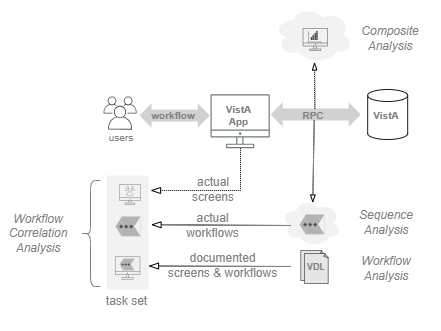

The diagram above was exported from draw.io. Its source (the exported page's mxGraphModel, read from the mxfile embedded in the PNG):
<mxGraphModel dx="343" dy="685" grid="1" gridSize="10" guides="1" tooltips="1" connect="1" arrows="1" fold="1" page="1" pageScale="1" pageWidth="1100" pageHeight="1100" math="0" shadow="0">
  <root>
    <mxCell id="0" />
    <mxCell id="1" parent="0" />
    <mxCell id="33" value="" style="rounded=1;whiteSpace=wrap;html=1;strokeColor=none;" parent="1" vertex="1">
      <mxGeometry x="90" y="170" width="440" height="330" as="geometry" />
    </mxCell>
    <mxCell id="164" value="" style="ellipse;shape=cloud;whiteSpace=wrap;html=1;shadow=0;sketch=0;fillStyle=solid;strokeColor=none;strokeWidth=0.4;fontSize=10;fillColor=#F2F2F2;gradientColor=none;" parent="1" vertex="1">
      <mxGeometry x="371" y="368" width="60" height="48" as="geometry" />
    </mxCell>
    <mxCell id="73" value="" style="rounded=0;whiteSpace=wrap;html=1;fillColor=#F2F2F2;strokeWidth=0.4;strokeColor=none;" parent="1" vertex="1">
      <mxGeometry x="196.45" y="345" width="41.55" height="114" as="geometry" />
    </mxCell>
    <mxCell id="34" value="" style="ellipse;shape=cloud;whiteSpace=wrap;html=1;shadow=0;sketch=0;fillStyle=solid;strokeColor=none;strokeWidth=0.4;fontSize=10;fillColor=#F2F2F2;gradientColor=none;" parent="1" vertex="1">
      <mxGeometry x="363.21999999999997" y="175.5" width="79" height="57" as="geometry" />
    </mxCell>
    <mxCell id="37" value="" style="outlineConnect=0;gradientColor=none;fontColor=#545B64;strokeColor=none;fillColor=#70797D;dashed=0;verticalLabelPosition=bottom;verticalAlign=top;align=center;html=1;fontSize=12;fontStyle=0;aspect=fixed;shape=mxgraph.aws4.illustration_desktop;pointerEvents=1;shadow=0;fillStyle=solid;" parent="1" vertex="1">
      <mxGeometry x="300" y="263.82" width="59.27" height="53.93" as="geometry" />
    </mxCell>
    <mxCell id="38" value="" style="html=1;shadow=0;dashed=0;align=center;verticalAlign=middle;shape=mxgraph.arrows2.twoWayArrow;dy=0.51;dx=12.03;fillColor=#D1D1D1;strokeWidth=0.5;strokeColor=none;" parent="1" vertex="1">
      <mxGeometry x="360.27" y="271.75" width="90" height="24.5" as="geometry" />
    </mxCell>
    <mxCell id="39" value="&lt;font color=&quot;#808080&quot;&gt;RPC&lt;/font&gt;" style="text;strokeColor=none;align=center;fillColor=none;html=1;verticalAlign=middle;whiteSpace=wrap;rounded=0;fontSize=10;fontStyle=1" parent="1" vertex="1">
      <mxGeometry x="372.49999999999994" y="279.88" width="60" height="10" as="geometry" />
    </mxCell>
    <mxCell id="41" value="VistA&lt;br&gt;App" style="text;strokeColor=none;align=center;fillColor=none;html=1;verticalAlign=middle;whiteSpace=wrap;rounded=0;fontSize=10;fontStyle=1;fontColor=#808080;" parent="1" vertex="1">
      <mxGeometry x="302" y="269.94" width="53.45" height="29.88" as="geometry" />
    </mxCell>
    <mxCell id="43" value="" style="shape=cylinder3;whiteSpace=wrap;html=1;boundedLbl=1;backgroundOutline=1;size=5.999999999999943;strokeColor=#191919;strokeWidth=1;fillColor=#FFFFFF;gradientColor=none;" parent="1" vertex="1">
      <mxGeometry x="457.17" y="259" width="40" height="50" as="geometry" />
    </mxCell>
    <mxCell id="44" value="VistA" style="text;strokeColor=none;align=center;fillColor=none;html=1;verticalAlign=middle;whiteSpace=wrap;rounded=0;fontSize=10;fontStyle=1;fontColor=#808080;" parent="1" vertex="1">
      <mxGeometry x="459.17" y="269.88" width="33.83" height="30" as="geometry" />
    </mxCell>
    <mxCell id="45" value="&lt;i&gt;Composite&lt;br&gt;Analysis&lt;br&gt;&lt;/i&gt;" style="text;strokeColor=none;align=center;fillColor=none;html=1;verticalAlign=middle;whiteSpace=wrap;rounded=0;fontColor=#808080;" parent="1" vertex="1">
      <mxGeometry x="444.85" y="192.5" width="70.15" height="30" as="geometry" />
    </mxCell>
    <mxCell id="46" value="&lt;i&gt;Workflow&lt;br&gt;Analysis&lt;/i&gt;" style="text;strokeColor=none;align=center;fillColor=none;html=1;verticalAlign=middle;whiteSpace=wrap;rounded=0;fontColor=#808080;" parent="1" vertex="1">
      <mxGeometry x="446.0800000000001" y="423" width="60" height="30" as="geometry" />
    </mxCell>
    <mxCell id="47" value="" style="endArrow=blockThin;html=1;fontSize=10;dashed=1;dashPattern=1 1;endFill=0;startArrow=none;" parent="1" edge="1">
      <mxGeometry width="50" height="50" relative="1" as="geometry">
        <mxPoint x="404.34000000000003" y="278.25" as="sourcePoint" />
        <mxPoint x="404.05999999999995" y="231.5" as="targetPoint" />
      </mxGeometry>
    </mxCell>
    <mxCell id="48" value="" style="endArrow=blockThin;html=1;fontSize=10;dashed=1;dashPattern=1 1;endFill=0;exitX=0.5;exitY=1;exitDx=0;exitDy=0;entryX=0.521;entryY=0.093;entryDx=0;entryDy=0;entryPerimeter=0;" parent="1" target="164" edge="1">
      <mxGeometry width="50" height="50" relative="1" as="geometry">
        <mxPoint x="403.72" y="289.88" as="sourcePoint" />
        <mxPoint x="403" y="370" as="targetPoint" />
      </mxGeometry>
    </mxCell>
    <mxCell id="51" value="&lt;i&gt;Workflow&lt;br&gt;Correlation&lt;br&gt;Analysis&lt;/i&gt;" style="text;strokeColor=none;align=center;fillColor=none;html=1;verticalAlign=middle;whiteSpace=wrap;rounded=0;fontColor=#808080;" parent="1" vertex="1">
      <mxGeometry x="97.99999999999994" y="388" width="60" height="30" as="geometry" />
    </mxCell>
    <mxCell id="56" value="&lt;i&gt;Sequence&lt;br&gt;Analysis&lt;/i&gt;" style="text;strokeColor=none;align=center;fillColor=none;html=1;verticalAlign=middle;whiteSpace=wrap;rounded=0;fontColor=#808080;" parent="1" vertex="1">
      <mxGeometry x="446.0800000000001" y="377" width="60" height="30" as="geometry" />
    </mxCell>
    <mxCell id="57" value="" style="edgeStyle=elbowEdgeStyle;elbow=vertical;endArrow=blockThin;html=1;curved=0;rounded=0;endSize=8;startSize=8;dashed=1;dashPattern=1 1;fontSize=10;endFill=0;startArrow=none;startFill=0;" parent="1" source="37" edge="1">
      <mxGeometry width="50" height="50" relative="1" as="geometry">
        <mxPoint x="315.3" y="316.75" as="sourcePoint" />
        <mxPoint x="240" y="360" as="targetPoint" />
        <Array as="points">
          <mxPoint x="330" y="360" />
          <mxPoint x="340" y="360" />
        </Array>
      </mxGeometry>
    </mxCell>
    <mxCell id="58" value="actual&lt;br&gt;screens" style="text;strokeColor=none;align=center;fillColor=none;html=1;verticalAlign=middle;whiteSpace=wrap;rounded=0;fontColor=#808080;" parent="1" vertex="1">
      <mxGeometry x="283" y="348" width="40" height="21" as="geometry" />
    </mxCell>
    <mxCell id="59" value="documented &lt;br&gt;screens &amp;amp; workflows" style="text;strokeColor=none;align=center;fillColor=none;html=1;verticalAlign=middle;whiteSpace=wrap;rounded=0;fontColor=#808080;" parent="1" vertex="1">
      <mxGeometry x="255" y="427" width="115" height="16" as="geometry" />
    </mxCell>
    <mxCell id="63" value="task set" style="text;strokeColor=none;align=center;fillColor=none;html=1;verticalAlign=middle;whiteSpace=wrap;rounded=0;fontColor=#808080;" parent="1" vertex="1">
      <mxGeometry x="184.57999999999998" y="456" width="63.34" height="30" as="geometry" />
    </mxCell>
    <mxCell id="105" value="" style="outlineConnect=0;gradientColor=none;fontColor=#545B64;strokeColor=none;fillColor=#70797D;dashed=0;verticalLabelPosition=bottom;verticalAlign=top;align=center;html=1;fontSize=12;fontStyle=0;aspect=fixed;shape=mxgraph.aws4.illustration_desktop;pointerEvents=1;shadow=0;fillStyle=solid;" parent="1" vertex="1">
      <mxGeometry x="204.44" y="426" width="25.28" height="23" as="geometry" />
    </mxCell>
    <mxCell id="127" value="" style="whiteSpace=wrap;html=1;shape=mxgraph.basic.document;strokeColor=default;strokeWidth=0.5;fontSize=10;fillColor=#E6E6E6;gradientColor=none;shadow=0;" parent="1" vertex="1">
      <mxGeometry x="390.27" y="420" width="24" height="30" as="geometry" />
    </mxCell>
    <mxCell id="128" value="" style="whiteSpace=wrap;html=1;shape=mxgraph.basic.document;strokeColor=default;strokeWidth=0.5;fontSize=10;fillColor=#E6E6E6;gradientColor=none;shadow=0;" parent="1" vertex="1">
      <mxGeometry x="393.96999999999997" y="423" width="24" height="30" as="geometry" />
    </mxCell>
    <mxCell id="81" value="&lt;font style=&quot;font-size: 9px;&quot;&gt;&lt;b style=&quot;font-size: 9px;&quot;&gt;VDL&lt;/b&gt;&lt;/font&gt;" style="text;strokeColor=none;align=center;fillColor=none;html=1;verticalAlign=middle;whiteSpace=wrap;rounded=0;fontSize=9;fontColor=#808080;" parent="1" vertex="1">
      <mxGeometry x="394.97" y="428.97" width="22" height="15.5" as="geometry" />
    </mxCell>
    <mxCell id="61" value="actual &lt;br&gt;workflows" style="text;strokeColor=none;align=center;fillColor=none;html=1;verticalAlign=middle;whiteSpace=wrap;rounded=0;fontColor=#808080;" parent="1" vertex="1">
      <mxGeometry x="282.09" y="384" width="40.91" height="21" as="geometry" />
    </mxCell>
    <mxCell id="131" value="" style="edgeStyle=elbowEdgeStyle;elbow=vertical;endArrow=blockThin;html=1;curved=0;rounded=0;endSize=8;startSize=8;dashed=1;dashPattern=1 1;fontSize=10;endFill=0;startArrow=none;startFill=0;" parent="1" edge="1">
      <mxGeometry width="50" height="50" relative="1" as="geometry">
        <mxPoint x="380" y="436" as="sourcePoint" />
        <mxPoint x="238" y="436" as="targetPoint" />
        <Array as="points">
          <mxPoint x="253.93" y="435.5" />
        </Array>
      </mxGeometry>
    </mxCell>
    <mxCell id="132" value="" style="edgeStyle=elbowEdgeStyle;elbow=vertical;endArrow=blockThin;html=1;curved=0;rounded=0;endSize=8;startSize=8;dashed=1;dashPattern=1 1;fontSize=10;endFill=0;startArrow=none;startFill=0;" parent="1" edge="1">
      <mxGeometry width="50" height="50" relative="1" as="geometry">
        <mxPoint x="380" y="395" as="sourcePoint" />
        <mxPoint x="240.5" y="394.75" as="targetPoint" />
        <Array as="points">
          <mxPoint x="256.43" y="394.25" />
        </Array>
      </mxGeometry>
    </mxCell>
    <mxCell id="158" value="" style="outlineConnect=0;gradientColor=none;fontColor=#545B64;strokeColor=none;fillColor=#70797D;dashed=0;verticalLabelPosition=bottom;verticalAlign=top;align=center;html=1;fontSize=12;fontStyle=0;aspect=fixed;shape=mxgraph.aws4.illustration_desktop;pointerEvents=1;shadow=0;fillStyle=solid;" parent="1" vertex="1">
      <mxGeometry x="208.51" y="354" width="21.98" height="20" as="geometry" />
    </mxCell>
    <mxCell id="160" value="" style="html=1;shadow=0;dashed=0;align=center;verticalAlign=middle;shape=mxgraph.arrows2.twoWayArrow;dy=0.51;dx=12.03;fillColor=#D1D1D1;strokeWidth=0.5;strokeColor=none;" parent="1" vertex="1">
      <mxGeometry x="229" y="272.63" width="70.27" height="24.5" as="geometry" />
    </mxCell>
    <mxCell id="163" value="" style="shape=curlyBracket;whiteSpace=wrap;html=1;rounded=1;flipH=1;labelPosition=right;verticalLabelPosition=middle;align=left;verticalAlign=middle;rotation=-180;strokeColor=#808080;" parent="1" vertex="1">
      <mxGeometry x="170" y="350" width="20" height="106" as="geometry" />
    </mxCell>
    <mxCell id="165" value="" style="group" parent="1" vertex="1" connectable="0">
      <mxGeometry x="389" y="384" width="25" height="20" as="geometry" />
    </mxCell>
    <mxCell id="107" value="" style="triangle;whiteSpace=wrap;html=1;shadow=0;strokeColor=none;fillColor=#B3B3B3;rotation=-180;strokeWidth=0.5;container=0;" parent="165" vertex="1">
      <mxGeometry y="0.17184401850624909" width="6.25" height="19.828155981493726" as="geometry" />
    </mxCell>
    <mxCell id="110" value="" style="rounded=0;whiteSpace=wrap;html=1;shadow=0;strokeColor=none;strokeWidth=0.5;fillColor=#B3B3B3;container=0;" parent="165" vertex="1">
      <mxGeometry x="6.25" width="18.75" height="19.828155981493726" as="geometry" />
    </mxCell>
    <mxCell id="111" value="" style="triangle;whiteSpace=wrap;html=1;shadow=0;rotation=-180;strokeWidth=0.5;strokeColor=none;container=0;fillColor=#F2F2F2;" parent="165" vertex="1">
      <mxGeometry x="18.75" width="6.25" height="19.828155981493726" as="geometry" />
    </mxCell>
    <mxCell id="113" value="" style="rhombus;whiteSpace=wrap;html=1;shadow=0;strokeColor=none;strokeWidth=0.5;fillColor=#4D4D4D;container=0;" parent="165" vertex="1">
      <mxGeometry x="3.75" y="8.103106411103738" width="3.75" height="3.9656311962987454" as="geometry" />
    </mxCell>
    <mxCell id="114" value="" style="rhombus;whiteSpace=wrap;html=1;shadow=0;strokeColor=none;strokeWidth=0.5;fillColor=#4D4D4D;container=0;" parent="165" vertex="1">
      <mxGeometry x="8.75" y="8.103106411103738" width="3.75" height="3.9656311962987454" as="geometry" />
    </mxCell>
    <mxCell id="115" value="" style="rhombus;whiteSpace=wrap;html=1;shadow=0;strokeColor=none;strokeWidth=0.5;fillColor=#4D4D4D;container=0;" parent="165" vertex="1">
      <mxGeometry x="13.75" y="8.103106411103738" width="3.75" height="3.9656311962987454" as="geometry" />
    </mxCell>
    <mxCell id="174" value="" style="group" parent="1" vertex="1" connectable="0">
      <mxGeometry x="205" y="386" width="25" height="20" as="geometry" />
    </mxCell>
    <mxCell id="175" value="" style="triangle;whiteSpace=wrap;html=1;shadow=0;strokeColor=none;fillColor=#B3B3B3;rotation=-180;strokeWidth=0.5;container=0;" parent="174" vertex="1">
      <mxGeometry y="0.17184401850624909" width="6.25" height="19.828155981493726" as="geometry" />
    </mxCell>
    <mxCell id="176" value="" style="rounded=0;whiteSpace=wrap;html=1;shadow=0;strokeColor=none;strokeWidth=0.5;fillColor=#B3B3B3;container=0;" parent="174" vertex="1">
      <mxGeometry x="6.25" width="18.75" height="19.828155981493726" as="geometry" />
    </mxCell>
    <mxCell id="177" value="" style="triangle;whiteSpace=wrap;html=1;shadow=0;rotation=-180;strokeWidth=0.5;strokeColor=none;container=0;fillColor=#F2F2F2;" parent="174" vertex="1">
      <mxGeometry x="18.75" width="6.25" height="19.828155981493726" as="geometry" />
    </mxCell>
    <mxCell id="178" value="" style="rhombus;whiteSpace=wrap;html=1;shadow=0;strokeColor=none;strokeWidth=0.5;fillColor=#4D4D4D;container=0;" parent="174" vertex="1">
      <mxGeometry x="3.75" y="8.103106411103738" width="3.75" height="3.9656311962987454" as="geometry" />
    </mxCell>
    <mxCell id="179" value="" style="rhombus;whiteSpace=wrap;html=1;shadow=0;strokeColor=none;strokeWidth=0.5;fillColor=#4D4D4D;container=0;" parent="174" vertex="1">
      <mxGeometry x="8.75" y="8.103106411103738" width="3.75" height="3.9656311962987454" as="geometry" />
    </mxCell>
    <mxCell id="180" value="" style="rhombus;whiteSpace=wrap;html=1;shadow=0;strokeColor=none;strokeWidth=0.5;fillColor=#4D4D4D;container=0;" parent="174" vertex="1">
      <mxGeometry x="13.75" y="8.103106411103738" width="3.75" height="3.9656311962987454" as="geometry" />
    </mxCell>
    <mxCell id="181" value="" style="group" parent="1" vertex="1" connectable="0">
      <mxGeometry x="209" y="428" width="15" height="12" as="geometry" />
    </mxCell>
    <mxCell id="182" value="" style="triangle;whiteSpace=wrap;html=1;shadow=0;strokeColor=none;fillColor=#B3B3B3;rotation=-180;strokeWidth=0.5;container=0;" parent="181" vertex="1">
      <mxGeometry y="0.10310641110374946" width="3.75" height="11.896893588896237" as="geometry" />
    </mxCell>
    <mxCell id="183" value="" style="rounded=0;whiteSpace=wrap;html=1;shadow=0;strokeColor=none;strokeWidth=0.5;fillColor=#B3B3B3;container=0;" parent="181" vertex="1">
      <mxGeometry x="3.75" width="11.25" height="11.896893588896237" as="geometry" />
    </mxCell>
    <mxCell id="184" value="" style="triangle;whiteSpace=wrap;html=1;shadow=0;rotation=-180;strokeWidth=0.5;strokeColor=none;container=0;fillColor=#F2F2F2;" parent="181" vertex="1">
      <mxGeometry x="11.25" width="3.75" height="11.896893588896237" as="geometry" />
    </mxCell>
    <mxCell id="185" value="" style="rhombus;whiteSpace=wrap;html=1;shadow=0;strokeColor=none;strokeWidth=0.5;fillColor=#4D4D4D;container=0;" parent="181" vertex="1">
      <mxGeometry x="2.2499999999999996" y="4.861863846662243" width="2.2499999999999996" height="2.379378717779247" as="geometry" />
    </mxCell>
    <mxCell id="186" value="" style="rhombus;whiteSpace=wrap;html=1;shadow=0;strokeColor=none;strokeWidth=0.5;fillColor=#4D4D4D;container=0;" parent="181" vertex="1">
      <mxGeometry x="5.25" y="4.861863846662243" width="2.2499999999999996" height="2.379378717779247" as="geometry" />
    </mxCell>
    <mxCell id="187" value="" style="rhombus;whiteSpace=wrap;html=1;shadow=0;strokeColor=none;strokeWidth=0.5;fillColor=#4D4D4D;container=0;" parent="181" vertex="1">
      <mxGeometry x="8.25" y="4.861863846662243" width="2.2499999999999996" height="2.379378717779247" as="geometry" />
    </mxCell>
    <mxCell id="196" value="" style="sketch=0;outlineConnect=0;gradientColor=none;fontColor=#545B64;strokeColor=none;fillColor=#4D4D4D;dashed=0;verticalLabelPosition=bottom;verticalAlign=top;align=center;html=1;fontSize=12;fontStyle=0;aspect=fixed;shape=mxgraph.aws4.illustration_users;pointerEvents=1;shadow=0;strokeWidth=0.4;" parent="1" vertex="1">
      <mxGeometry x="193" y="265.97" width="33.16" height="33.16" as="geometry" />
    </mxCell>
    <mxCell id="199" value="&lt;font color=&quot;#808080&quot;&gt;workflow&lt;/font&gt;" style="text;strokeColor=none;align=center;fillColor=none;html=1;verticalAlign=middle;whiteSpace=wrap;rounded=0;fontSize=10;fontStyle=1" parent="1" vertex="1">
      <mxGeometry x="232.99999999999994" y="279.88" width="60" height="10" as="geometry" />
    </mxCell>
    <mxCell id="201" value="" style="sketch=0;outlineConnect=0;gradientColor=none;fontColor=#545B64;strokeColor=none;fillColor=#4D4D4D;dashed=0;verticalLabelPosition=bottom;verticalAlign=top;align=center;html=1;fontSize=12;fontStyle=0;aspect=fixed;shape=mxgraph.aws4.illustration_users;pointerEvents=1;shadow=0;strokeWidth=0.4;" parent="1" vertex="1">
      <mxGeometry x="214.93" y="355.87" width="9.13" height="9.13" as="geometry" />
    </mxCell>
    <mxCell id="202" value="&lt;font style=&quot;font-weight: normal;&quot; color=&quot;#808080&quot;&gt;users&lt;/font&gt;" style="text;strokeColor=none;align=center;fillColor=none;html=1;verticalAlign=middle;whiteSpace=wrap;rounded=0;fontSize=10;fontStyle=1" parent="1" vertex="1">
      <mxGeometry x="180.57999999999993" y="301.88" width="60" height="10" as="geometry" />
    </mxCell>
    <mxCell id="84" value="" style="outlineConnect=0;gradientColor=none;fontColor=#545B64;strokeColor=default;fillColor=#4D4D4D;dashed=0;verticalLabelPosition=bottom;verticalAlign=top;align=center;html=1;fontSize=12;fontStyle=0;aspect=fixed;shape=mxgraph.aws4.illustration_desktop;pointerEvents=1;shadow=0;fillStyle=solid;" parent="1" vertex="1">
      <mxGeometry x="392.27" y="197.5" width="25" height="22.75" as="geometry" />
    </mxCell>
    <mxCell id="188" value="" style="rounded=0;whiteSpace=wrap;html=1;shadow=0;strokeColor=none;strokeWidth=0.4;fontSize=9;fontColor=#808080;fillColor=#4D4D4D;gradientColor=none;container=0;" parent="1" vertex="1">
      <mxGeometry x="400.24" y="206.5" width="1.5" height="3" as="geometry" />
    </mxCell>
    <mxCell id="190" value="" style="rounded=0;whiteSpace=wrap;html=1;shadow=0;strokeColor=none;strokeWidth=0.4;fontSize=9;fontColor=#808080;fillColor=#4D4D4D;gradientColor=none;container=0;" parent="1" vertex="1">
      <mxGeometry x="403.97" y="202.5" width="1.5" height="7.000000000000001" as="geometry" />
    </mxCell>
    <mxCell id="191" value="" style="rounded=0;whiteSpace=wrap;html=1;shadow=0;strokeColor=none;strokeWidth=0.4;fontSize=9;fontColor=#808080;fillColor=#4D4D4D;gradientColor=none;container=0;" parent="1" vertex="1">
      <mxGeometry x="405.71999999999997" y="200.5" width="1.5" height="9" as="geometry" />
    </mxCell>
    <mxCell id="192" value="" style="rounded=0;whiteSpace=wrap;html=1;shadow=0;strokeColor=none;strokeWidth=0.4;fontSize=9;fontColor=#808080;fillColor=#4D4D4D;gradientColor=none;container=0;" parent="1" vertex="1">
      <mxGeometry x="401.97" y="204.5" width="1.5" height="5" as="geometry" />
    </mxCell>
    <mxCell id="193" value="" style="endArrow=none;html=1;fontSize=9;fontColor=#808080;strokeWidth=0.4;strokeColor=#4D4D4D;" parent="1" edge="1">
      <mxGeometry width="50" height="50" relative="1" as="geometry">
        <mxPoint x="397.97" y="211.5" as="sourcePoint" />
        <mxPoint x="397.97" y="200.5" as="targetPoint" />
      </mxGeometry>
    </mxCell>
    <mxCell id="194" value="" style="endArrow=none;html=1;fontSize=9;fontColor=#808080;strokeWidth=0.4;strokeColor=#4D4D4D;" parent="1" edge="1">
      <mxGeometry width="50" height="50" relative="1" as="geometry">
        <mxPoint x="410.97" y="211.5" as="sourcePoint" />
        <mxPoint x="397.97" y="211.5" as="targetPoint" />
      </mxGeometry>
    </mxCell>
  </root>
</mxGraphModel>